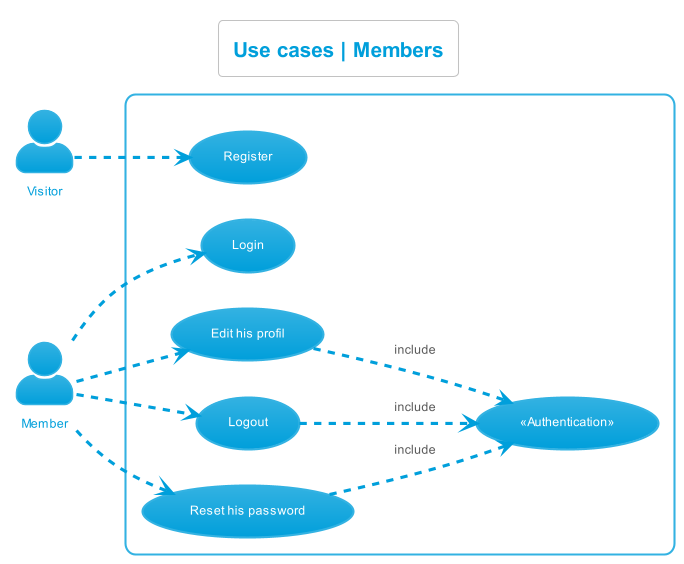

The diagram above was rendered by PlantUML. Its source (embedded in the PNG):
@startuml use_cases__members
left to right direction
skinparam actorStyle Awesome
!theme bluegray
skinparam backgroundcolor White

'Titre'
title Use cases | Members

'Acteur'
actor "Visitor" as Visitor
actor "Member" as Member

'Rectangle'
rectangle {
    'Authentification'
    "«Authentication»" as (Authentification)

    'Visiteur'
    "Register" as (Register)

    'Membre'
    "Login" as (Login)
    "Edit his profil" as (EditProfil)
    "Logout" as (Logout)
    "Reset his password" as (ResetPassword)

    'Déroulement'
    :Visitor: -.> (Register)
    :Member: -.> (Login)
    :Member: -.> (ResetPassword)
    :Member: -.> (EditProfil)
    :Member: -.> (Logout)
    (EditProfil) -.> (Authentification) : include
    (Logout) -.> (Authentification) : include
    (ResetPassword) -.> (Authentification) : include
}
@enduml